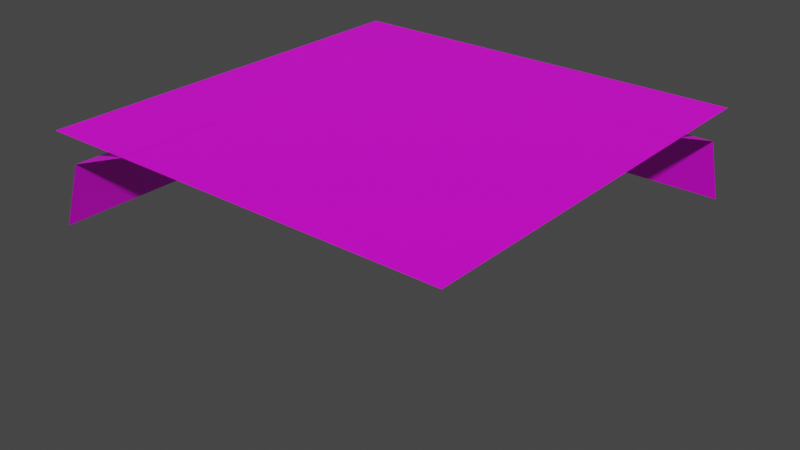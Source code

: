 # Source: corner_top_left_ceiling.blend  (saved by Blender 2.83.19; exported with 4.5.12 LTS)
import bpy
from mathutils import Matrix  # noqa: F401  (used for matrix-valued properties, if any)

bpy.ops.wm.read_factory_settings(use_empty=True)
scene = bpy.context.scene
scene.name = 'Scene'

# ---- collections
col_collection = bpy.data.collections.new('Collection'); scene.collection.children.link(col_collection)

# ---- images (referenced by path relative to the original .blend; pixels are not part of the script)
import os
ASSET_DIR = os.environ.get("B2B_ASSET_DIR", "")  # directory of the original .blend (textures are referenced by path, not embedded)
HERE = os.path.dirname(os.path.abspath(__file__))  # packed textures are extracted next to this script under _unpacked/

def load_image(name, relpath, width, height, colorspace="sRGB"):
    """Load a texture the original file referenced (path relative to the .blend, or extracted next to this script)."""
    p = next((c for c in (os.path.join(HERE, relpath), os.path.join(ASSET_DIR, relpath)) if relpath and os.path.exists(c)), "")
    if p:
        img = bpy.data.images.load(p, check_existing=True)
        img.name = name
    else:  # same state as the original file: an image datablock whose file is absent (Cycles renders it pink)
        img = bpy.data.images.new(name, width, height)
        img.source = "FILE"
        img.filepath = "//" + (relpath or name)
    img.colorspace_settings.name = colorspace
    return img
img_tiles_triangles_001_ambientocclusion_jpg = load_image('Tiles_Triangles_001_ambientOcclusion.jpg', 'Tiles_Triangles_001_ambientOcclusion.jpg', 1024, 1024, 'sRGB')

# ---- materials (node trees are filled in below, after node groups)
mat_material_001 = bpy.data.materials.new('Material.001')
mat_material_001.use_transparent_shadow = False

# ---- material node trees
mat_material_001.use_nodes = True; mat_material_001.node_tree.nodes.clear()
_N = mat_material_001.node_tree.nodes; _L = mat_material_001.node_tree.links
n0 = _N.new('ShaderNodeOutputMaterial'); n0.name = 'Material Output'; n0.location = (392, 309)
n1 = _N.new('ShaderNodeBsdfPrincipled'); n1.name = 'Principled BSDF'; n1.location = (10, 300)
n1.distribution = 'GGX'
n1.subsurface_method = 'BURLEY'
n1.inputs[3].default_value = 1.45
n1.inputs[27].default_value = (0.0, 0.0, 0.0, 1.0)
n1.inputs[28].default_value = 1.0
n2 = _N.new('ShaderNodeTexImage'); n2.name = 'Image Texture'; n2.location = (-399, 204)
n2.image = img_tiles_triangles_001_ambientocclusion_jpg
_L.new(n1.outputs[0], n0.inputs[0])
_L.new(n2.outputs[0], n1.inputs[0])
n0.is_active_output = True

# ---- world
world_world = bpy.data.worlds.new('World'); scene.world = world_world
world_world.use_nodes = True; world_world.node_tree.nodes.clear()
_N = world_world.node_tree.nodes; _L = world_world.node_tree.links
n0 = _N.new('ShaderNodeOutputWorld'); n0.name = 'World Output'; n0.location = (300, 300)
n1 = _N.new('ShaderNodeBackground'); n1.name = 'Background'; n1.location = (10, 300)
n1.inputs[0].default_value = (0.05088, 0.05088, 0.05088, 1.0)
_L.new(n1.outputs[0], n0.inputs[0])
n0.is_active_output = True
world_world.color = (0.05088, 0.05088, 0.05088)
world_world.use_sun_shadow = False
world_world.sun_shadow_jitter_overblur = 0.0

# ---- meshes
me_plane_002 = bpy.data.meshes.new('Plane.002')
me_plane_002.from_pydata([], [], [])
_uv = me_plane_002.uv_layers.new(name='UVMap')
_uv.uv.foreach_set('vector', [])
me_plane_002.use_remesh_fix_poles = True
me_plane_002.use_remesh_preserve_attributes = False
me_plane_002.use_mirror_vertex_groups = False
me_plane_002.update()
me_plane_003 = bpy.data.meshes.new('Plane.003')
me_plane_003.from_pydata([(-1.0, -1.0, 0.0), (1.0, -1.0, 0.0), (-1.0, 1.0, 0.0), (1.0, 1.0, 0.0), (-0.8846, 0.885, -0.1172), (-0.5663, 0.5667, 0.001094), (-1.003, 1.003, -0.4355), (1.004, 1.003, -0.4355), (1.004, 0.5667, 0.001094), (1.004, 0.885, -0.1172), (-1.003, -1.004, -0.4355), (-0.5663, -1.004, 0.001094), (-0.8846, -1.004, -0.1172)], [], [(1, 2, 0), (1, 3, 2), (7, 4, 6), (5, 9, 8), (12, 5, 11), (10, 4, 12), (7, 9, 4), (5, 4, 9), (12, 4, 5), (10, 6, 4)])
_uv = me_plane_003.uv_layers.new(name='UVMap')
_uv.uv.foreach_set('vector', [0.5, 0.0, 0.0, 0.5, 0.0, 0.0, 0.5, 0.0, 0.5, 0.5, 0.0, 0.5, 1.0, 0.5064, 0.9078, 0.972, 1.0, 1.0, 0.8182, 0.8906, 0.9078, 0.5064, 0.8182, 0.5064, 0.9078, 0.5064, 0.8182, 0.8908, 0.8182, 0.5064, 1.0, 0.5064, 0.9078, 0.9719, 0.9078, 0.5064, 1.0, 0.5064, 0.9078, 0.5064, 0.9078, 0.972, 0.8182, 0.8906, 0.9078, 0.972, 0.9078, 0.5064, 0.9078, 0.5064, 0.9078, 0.9719, 0.8182, 0.8908, 1.0, 0.5064, 1.0, 1.0, 0.9078, 0.9719])
me_plane_003.materials.append(mat_material_001)
me_plane_003.materials.append(None)
me_plane_003.use_remesh_fix_poles = True
me_plane_003.use_remesh_preserve_attributes = False
me_plane_003.use_mirror_vertex_groups = False
me_plane_003.update()

# ---- objects
ob_plane_002 = bpy.data.objects.new('Plane.002', me_plane_002)
ob_plane_003 = bpy.data.objects.new('Plane.003', me_plane_003)

# ---- transforms, parenting, visibility, modifiers, constraints
ob_plane_002.location = (-1.0, 0.0, 1.0)
ob_plane_002.rotation_euler = (1.571, -0.0, 1.571)
ob_plane_002.lineart.crease_threshold = 0.0
ob_plane_003.location = (0.0, 0.0, 2.0)
ob_plane_003.lineart.crease_threshold = 0.0

# ---- collection membership
col_collection.objects.link(ob_plane_002)
col_collection.objects.link(ob_plane_003)

# ---- scene / render settings (as saved in the file)
scene.frame_start = 1; scene.frame_end = 250; scene.frame_set(0)
scene.render.engine = 'BLENDER_EEVEE_NEXT'
scene.cycles.use_denoising = False
scene.cycles.samples = 128
scene.cycles.sampling_pattern = 'TABULATED_SOBOL'
scene.cycles.use_adaptive_sampling = False
scene.cycles.use_light_tree = False
scene.view_settings.view_transform = 'Filmic'
bpy.context.view_layer.update()

# ---- added for rendering (the .blend has no active camera and no usable light): camera, sun
cam_auto = bpy.data.cameras.new('AutoCamera')
cam_auto.lens = 50.0
cam_auto.sensor_width = 36.0
cam_auto.clip_end = 1000.0
ob_auto_camera = bpy.data.objects.new('AutoCamera', cam_auto)
scene.collection.objects.link(ob_auto_camera)
ob_auto_camera.location = (2.78543, -3.34194, 3.72837)
ob_auto_camera.rotation_euler = (1.09748, -7.21219e-08, 0.694738)
scene.camera = ob_auto_camera
light_auto_sun = bpy.data.lights.new('AutoSun', 'SUN')
light_auto_sun.energy = 3.0
light_auto_sun.angle = 0.0523599
ob_auto_sun = bpy.data.objects.new('AutoSun', light_auto_sun)
scene.collection.objects.link(ob_auto_sun)
ob_auto_sun.rotation_euler = (0.872665, 0.174533, 0.523599)
bpy.context.view_layer.update()
